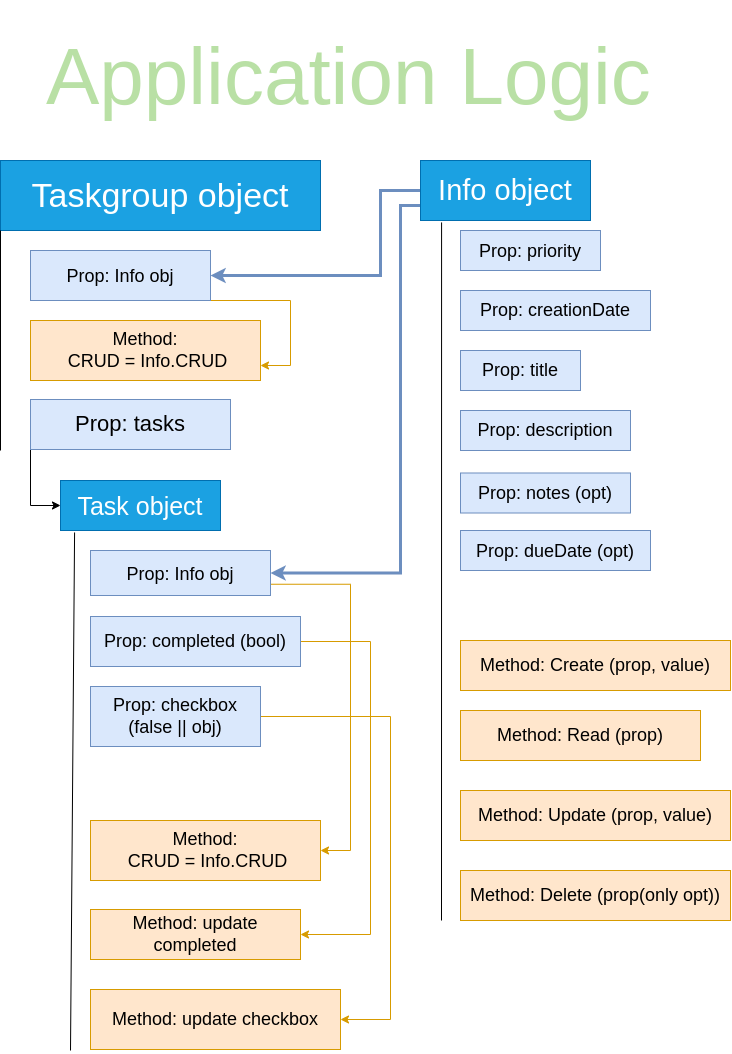

The diagram above was exported from draw.io. Its source (the exported page's mxGraphModel, read from the mxfile embedded in the PNG):
<mxGraphModel dx="2170" dy="1238" grid="1" gridSize="10" guides="1" tooltips="1" connect="1" arrows="1" fold="1" page="1" pageScale="1" pageWidth="827" pageHeight="1169" math="0" shadow="0">
  <root>
    <mxCell id="0" />
    <mxCell id="1" parent="0" />
    <mxCell id="x6LINgBWGFhbsO2k-oef-1" value="&lt;font style=&quot;font-size: 34px;&quot;&gt;Taskgroup object&lt;/font&gt;" style="rounded=0;whiteSpace=wrap;html=1;fillColor=#1ba1e2;strokeColor=#006EAF;fontColor=#ffffff;" vertex="1" parent="1">
      <mxGeometry x="60" y="190" width="320" height="70" as="geometry" />
    </mxCell>
    <mxCell id="x6LINgBWGFhbsO2k-oef-2" value="&lt;font style=&quot;font-size: 25px;&quot;&gt;Task object&lt;/font&gt;" style="rounded=0;whiteSpace=wrap;html=1;fontSize=29;fillColor=#1ba1e2;strokeColor=#006EAF;fontColor=#ffffff;" vertex="1" parent="1">
      <mxGeometry x="120" y="510" width="160" height="50" as="geometry" />
    </mxCell>
    <mxCell id="x6LINgBWGFhbsO2k-oef-8" value="&lt;font style=&quot;font-size: 18px;&quot;&gt;Prop: priority&lt;/font&gt;" style="rounded=0;whiteSpace=wrap;html=1;fontSize=22;fillColor=#dae8fc;strokeColor=#6c8ebf;" vertex="1" parent="1">
      <mxGeometry x="520" y="260" width="140" height="40" as="geometry" />
    </mxCell>
    <mxCell id="x6LINgBWGFhbsO2k-oef-9" value="&lt;font style=&quot;font-size: 18px;&quot;&gt;Prop: dueDate (opt)&lt;/font&gt;" style="rounded=0;whiteSpace=wrap;html=1;fontSize=22;fillColor=#dae8fc;strokeColor=#6c8ebf;" vertex="1" parent="1">
      <mxGeometry x="520" y="560" width="190" height="40" as="geometry" />
    </mxCell>
    <mxCell id="x6LINgBWGFhbsO2k-oef-10" value="Prop: creationDate" style="rounded=0;whiteSpace=wrap;html=1;fontSize=18;fillColor=#dae8fc;strokeColor=#6c8ebf;" vertex="1" parent="1">
      <mxGeometry x="520" y="320" width="190" height="40" as="geometry" />
    </mxCell>
    <mxCell id="x6LINgBWGFhbsO2k-oef-11" value="Prop: title" style="rounded=0;whiteSpace=wrap;html=1;fontSize=18;fillColor=#dae8fc;strokeColor=#6c8ebf;" vertex="1" parent="1">
      <mxGeometry x="520" y="380" width="120" height="40" as="geometry" />
    </mxCell>
    <mxCell id="x6LINgBWGFhbsO2k-oef-13" style="edgeStyle=orthogonalEdgeStyle;rounded=0;orthogonalLoop=1;jettySize=auto;html=1;exitX=0;exitY=1;exitDx=0;exitDy=0;entryX=0;entryY=0.5;entryDx=0;entryDy=0;fontSize=22;" edge="1" parent="1" source="x6LINgBWGFhbsO2k-oef-12" target="x6LINgBWGFhbsO2k-oef-2">
      <mxGeometry relative="1" as="geometry" />
    </mxCell>
    <mxCell id="x6LINgBWGFhbsO2k-oef-12" value="&lt;font style=&quot;font-size: 22px;&quot;&gt;Prop: tasks&lt;/font&gt;" style="rounded=0;whiteSpace=wrap;html=1;fontSize=18;fillColor=#dae8fc;strokeColor=#6c8ebf;" vertex="1" parent="1">
      <mxGeometry x="90" y="429" width="200" height="50" as="geometry" />
    </mxCell>
    <mxCell id="x6LINgBWGFhbsO2k-oef-24" value="" style="endArrow=none;html=1;rounded=0;fontSize=18;entryX=0.124;entryY=1.033;entryDx=0;entryDy=0;entryPerimeter=0;" edge="1" parent="1" target="x6LINgBWGFhbsO2k-oef-25">
      <mxGeometry width="50" height="50" relative="1" as="geometry">
        <mxPoint x="501" y="950" as="sourcePoint" />
        <mxPoint x="190" y="400" as="targetPoint" />
      </mxGeometry>
    </mxCell>
    <mxCell id="x6LINgBWGFhbsO2k-oef-45" style="edgeStyle=orthogonalEdgeStyle;rounded=0;orthogonalLoop=1;jettySize=auto;html=1;exitX=0;exitY=0.5;exitDx=0;exitDy=0;entryX=1;entryY=0.5;entryDx=0;entryDy=0;fontSize=29;fillColor=#dae8fc;strokeColor=#6c8ebf;strokeWidth=3;" edge="1" parent="1" source="x6LINgBWGFhbsO2k-oef-25" target="x6LINgBWGFhbsO2k-oef-26">
      <mxGeometry relative="1" as="geometry">
        <Array as="points">
          <mxPoint x="440" y="220" />
          <mxPoint x="440" y="305" />
        </Array>
      </mxGeometry>
    </mxCell>
    <mxCell id="x6LINgBWGFhbsO2k-oef-46" style="edgeStyle=orthogonalEdgeStyle;rounded=0;orthogonalLoop=1;jettySize=auto;html=1;exitX=0;exitY=0.75;exitDx=0;exitDy=0;entryX=1;entryY=0.5;entryDx=0;entryDy=0;fontSize=29;fillColor=#dae8fc;strokeColor=#6c8ebf;strokeWidth=3;" edge="1" parent="1" source="x6LINgBWGFhbsO2k-oef-25" target="x6LINgBWGFhbsO2k-oef-29">
      <mxGeometry relative="1" as="geometry">
        <Array as="points">
          <mxPoint x="460" y="235" />
          <mxPoint x="460" y="603" />
        </Array>
      </mxGeometry>
    </mxCell>
    <mxCell id="x6LINgBWGFhbsO2k-oef-25" value="&lt;font style=&quot;font-size: 29px;&quot;&gt;Info object&lt;/font&gt;" style="rounded=0;whiteSpace=wrap;html=1;fontSize=18;fillColor=#1ba1e2;strokeColor=#006EAF;fontColor=#ffffff;" vertex="1" parent="1">
      <mxGeometry x="480" y="190" width="170" height="60" as="geometry" />
    </mxCell>
    <mxCell id="x6LINgBWGFhbsO2k-oef-47" style="edgeStyle=orthogonalEdgeStyle;rounded=0;orthogonalLoop=1;jettySize=auto;html=1;exitX=1;exitY=1;exitDx=0;exitDy=0;entryX=1;entryY=0.75;entryDx=0;entryDy=0;fontSize=29;fillColor=#ffe6cc;strokeColor=#d79b00;" edge="1" parent="1" source="x6LINgBWGFhbsO2k-oef-26" target="x6LINgBWGFhbsO2k-oef-36">
      <mxGeometry relative="1" as="geometry">
        <Array as="points">
          <mxPoint x="350" y="330" />
          <mxPoint x="350" y="395" />
        </Array>
      </mxGeometry>
    </mxCell>
    <mxCell id="x6LINgBWGFhbsO2k-oef-26" value="&lt;font style=&quot;font-size: 18px;&quot;&gt;Prop: Info obj&lt;/font&gt;" style="rounded=0;whiteSpace=wrap;html=1;fontSize=22;fillColor=#dae8fc;strokeColor=#6c8ebf;" vertex="1" parent="1">
      <mxGeometry x="90" y="280" width="180" height="50" as="geometry" />
    </mxCell>
    <mxCell id="x6LINgBWGFhbsO2k-oef-28" value="Method: Read (prop)" style="rounded=0;whiteSpace=wrap;html=1;fontSize=18;fillColor=#ffe6cc;strokeColor=#d79b00;" vertex="1" parent="1">
      <mxGeometry x="520" y="740" width="240" height="50" as="geometry" />
    </mxCell>
    <mxCell id="x6LINgBWGFhbsO2k-oef-48" style="edgeStyle=orthogonalEdgeStyle;rounded=0;orthogonalLoop=1;jettySize=auto;html=1;exitX=1;exitY=0.75;exitDx=0;exitDy=0;entryX=1;entryY=0.5;entryDx=0;entryDy=0;fontSize=29;fillColor=#ffe6cc;strokeColor=#d79b00;" edge="1" parent="1" source="x6LINgBWGFhbsO2k-oef-29" target="x6LINgBWGFhbsO2k-oef-37">
      <mxGeometry relative="1" as="geometry">
        <Array as="points">
          <mxPoint x="410" y="614" />
          <mxPoint x="410" y="880" />
        </Array>
      </mxGeometry>
    </mxCell>
    <mxCell id="x6LINgBWGFhbsO2k-oef-29" value="&lt;font style=&quot;font-size: 18px;&quot;&gt;Prop: Info obj&lt;/font&gt;" style="rounded=0;whiteSpace=wrap;html=1;fontSize=22;fillColor=#dae8fc;strokeColor=#6c8ebf;" vertex="1" parent="1">
      <mxGeometry x="150" y="580" width="180" height="45" as="geometry" />
    </mxCell>
    <mxCell id="x6LINgBWGFhbsO2k-oef-30" value="Prop: description" style="rounded=0;whiteSpace=wrap;html=1;fontSize=18;fillColor=#dae8fc;strokeColor=#6c8ebf;" vertex="1" parent="1">
      <mxGeometry x="520" y="440" width="170" height="40" as="geometry" />
    </mxCell>
    <mxCell id="x6LINgBWGFhbsO2k-oef-31" value="Prop: notes (opt)" style="rounded=0;whiteSpace=wrap;html=1;fontSize=18;fillColor=#dae8fc;strokeColor=#6c8ebf;" vertex="1" parent="1">
      <mxGeometry x="520" y="502.5" width="170" height="40" as="geometry" />
    </mxCell>
    <mxCell id="x6LINgBWGFhbsO2k-oef-32" value="Method: Update (prop, value)" style="rounded=0;whiteSpace=wrap;html=1;fontSize=18;fillColor=#ffe6cc;strokeColor=#d79b00;" vertex="1" parent="1">
      <mxGeometry x="520" y="820" width="270" height="50" as="geometry" />
    </mxCell>
    <mxCell id="x6LINgBWGFhbsO2k-oef-33" value="Method: Create (prop, value)" style="rounded=0;whiteSpace=wrap;html=1;fontSize=18;fillColor=#ffe6cc;strokeColor=#d79b00;" vertex="1" parent="1">
      <mxGeometry x="520" y="670" width="270" height="50" as="geometry" />
    </mxCell>
    <mxCell id="x6LINgBWGFhbsO2k-oef-34" value="Method: Delete (prop(only opt))" style="rounded=0;whiteSpace=wrap;html=1;fontSize=18;fillColor=#ffe6cc;strokeColor=#d79b00;" vertex="1" parent="1">
      <mxGeometry x="520" y="900" width="270" height="50" as="geometry" />
    </mxCell>
    <mxCell id="x6LINgBWGFhbsO2k-oef-36" value="Method:&lt;br&gt;&amp;nbsp;CRUD = Info.CRUD" style="rounded=0;whiteSpace=wrap;html=1;fontSize=18;fillColor=#ffe6cc;strokeColor=#d79b00;" vertex="1" parent="1">
      <mxGeometry x="90" y="350" width="230" height="60" as="geometry" />
    </mxCell>
    <mxCell id="x6LINgBWGFhbsO2k-oef-37" value="Method:&lt;br&gt;&amp;nbsp;CRUD = Info.CRUD" style="rounded=0;whiteSpace=wrap;html=1;fontSize=18;fillColor=#ffe6cc;strokeColor=#d79b00;" vertex="1" parent="1">
      <mxGeometry x="150" y="850" width="230" height="60" as="geometry" />
    </mxCell>
    <mxCell id="x6LINgBWGFhbsO2k-oef-49" style="edgeStyle=orthogonalEdgeStyle;rounded=0;orthogonalLoop=1;jettySize=auto;html=1;exitX=1;exitY=0.5;exitDx=0;exitDy=0;entryX=1;entryY=0.5;entryDx=0;entryDy=0;fontSize=29;fillColor=#ffe6cc;strokeColor=#d79b00;" edge="1" parent="1" source="x6LINgBWGFhbsO2k-oef-38" target="x6LINgBWGFhbsO2k-oef-42">
      <mxGeometry relative="1" as="geometry">
        <Array as="points">
          <mxPoint x="430" y="671" />
          <mxPoint x="430" y="964" />
        </Array>
      </mxGeometry>
    </mxCell>
    <mxCell id="x6LINgBWGFhbsO2k-oef-38" value="Prop: completed (bool)" style="rounded=0;whiteSpace=wrap;html=1;fontSize=18;fillColor=#dae8fc;strokeColor=#6c8ebf;" vertex="1" parent="1">
      <mxGeometry x="150" y="646" width="210" height="50" as="geometry" />
    </mxCell>
    <mxCell id="x6LINgBWGFhbsO2k-oef-50" style="edgeStyle=orthogonalEdgeStyle;rounded=0;orthogonalLoop=1;jettySize=auto;html=1;exitX=1;exitY=0.5;exitDx=0;exitDy=0;entryX=1;entryY=0.5;entryDx=0;entryDy=0;fontSize=29;fillColor=#ffe6cc;strokeColor=#d79b00;" edge="1" parent="1" source="x6LINgBWGFhbsO2k-oef-39" target="x6LINgBWGFhbsO2k-oef-43">
      <mxGeometry relative="1" as="geometry">
        <Array as="points">
          <mxPoint x="450" y="746" />
          <mxPoint x="450" y="1049" />
        </Array>
      </mxGeometry>
    </mxCell>
    <mxCell id="x6LINgBWGFhbsO2k-oef-39" value="Prop: checkbox (false || obj)" style="rounded=0;whiteSpace=wrap;html=1;fontSize=18;fillColor=#dae8fc;strokeColor=#6c8ebf;" vertex="1" parent="1">
      <mxGeometry x="150" y="716" width="170" height="60" as="geometry" />
    </mxCell>
    <mxCell id="x6LINgBWGFhbsO2k-oef-40" value="" style="endArrow=none;html=1;rounded=0;fontSize=18;exitX=0.088;exitY=1.04;exitDx=0;exitDy=0;exitPerimeter=0;" edge="1" parent="1" source="x6LINgBWGFhbsO2k-oef-2">
      <mxGeometry width="50" height="50" relative="1" as="geometry">
        <mxPoint x="260" y="820" as="sourcePoint" />
        <mxPoint x="130" y="1080" as="targetPoint" />
      </mxGeometry>
    </mxCell>
    <mxCell id="x6LINgBWGFhbsO2k-oef-41" value="" style="endArrow=none;html=1;rounded=0;fontSize=18;entryX=0;entryY=1;entryDx=0;entryDy=0;" edge="1" parent="1" target="x6LINgBWGFhbsO2k-oef-1">
      <mxGeometry width="50" height="50" relative="1" as="geometry">
        <mxPoint x="60" y="480" as="sourcePoint" />
        <mxPoint x="240" y="390" as="targetPoint" />
      </mxGeometry>
    </mxCell>
    <mxCell id="x6LINgBWGFhbsO2k-oef-42" value="Method: update completed" style="rounded=0;whiteSpace=wrap;html=1;fontSize=18;fillColor=#ffe6cc;strokeColor=#d79b00;" vertex="1" parent="1">
      <mxGeometry x="150" y="939" width="210" height="50" as="geometry" />
    </mxCell>
    <mxCell id="x6LINgBWGFhbsO2k-oef-43" value="Method: update checkbox" style="rounded=0;whiteSpace=wrap;html=1;fontSize=18;fillColor=#ffe6cc;strokeColor=#d79b00;" vertex="1" parent="1">
      <mxGeometry x="150" y="1019" width="250" height="60" as="geometry" />
    </mxCell>
    <mxCell id="x6LINgBWGFhbsO2k-oef-52" value="Application Logic" style="text;align=left;verticalAlign=middle;spacingLeft=4;spacingRight=4;overflow=hidden;points=[[0,0.5],[1,0.5]];portConstraint=eastwest;rotatable=0;fontSize=80;fontColor=#B9E0A5;" vertex="1" parent="1">
      <mxGeometry x="100" y="30" width="640" height="130" as="geometry" />
    </mxCell>
  </root>
</mxGraphModel>